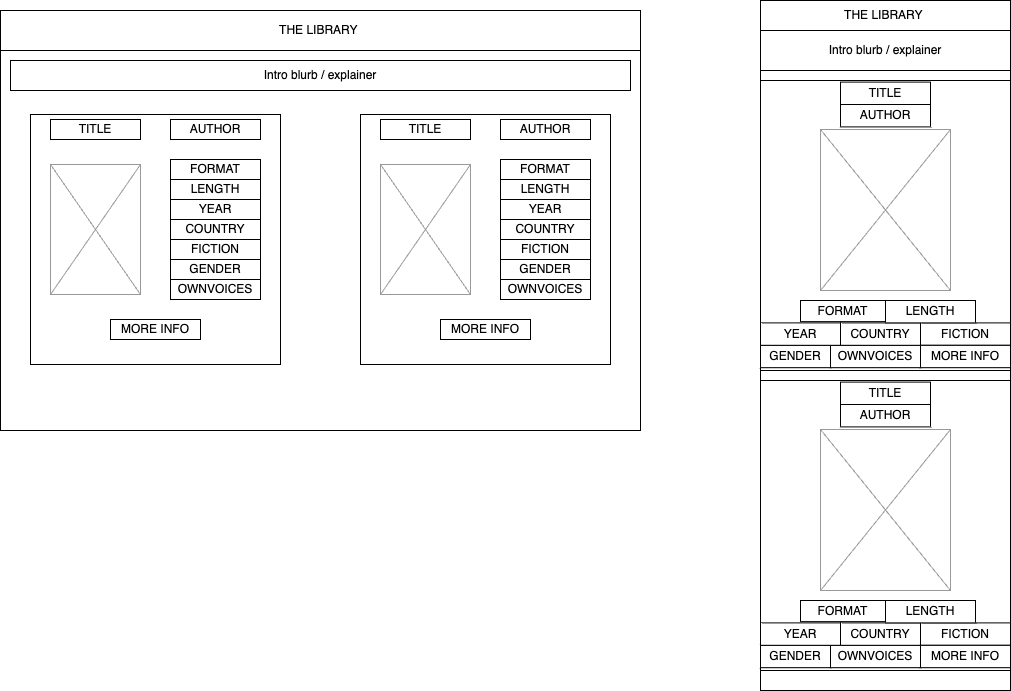

The diagram above was exported from draw.io. Its source (the exported page's mxGraphModel, read from the mxfile embedded in the PNG):
<mxGraphModel dx="1426" dy="889" grid="1" gridSize="10" guides="1" tooltips="1" connect="1" arrows="1" fold="1" page="1" pageScale="1" pageWidth="1169" pageHeight="827" math="0" shadow="0">
  <root>
    <mxCell id="0" />
    <mxCell id="1" parent="0" />
    <mxCell id="vVO1B3DjarXy2joXy4rO-33" value="" style="rounded=0;whiteSpace=wrap;html=1;" vertex="1" parent="1">
      <mxGeometry x="840" y="50" width="250" height="690" as="geometry" />
    </mxCell>
    <mxCell id="vVO1B3DjarXy2joXy4rO-1" value="" style="rounded=0;whiteSpace=wrap;html=1;" vertex="1" parent="1">
      <mxGeometry x="80" y="60" width="640" height="420" as="geometry" />
    </mxCell>
    <mxCell id="vVO1B3DjarXy2joXy4rO-2" value="THE LIBRARY&amp;nbsp;" style="rounded=0;whiteSpace=wrap;html=1;" vertex="1" parent="1">
      <mxGeometry x="80" y="60" width="640" height="40" as="geometry" />
    </mxCell>
    <mxCell id="vVO1B3DjarXy2joXy4rO-4" value="Intro blurb / explainer" style="rounded=0;whiteSpace=wrap;html=1;" vertex="1" parent="1">
      <mxGeometry x="90" y="110" width="620" height="30" as="geometry" />
    </mxCell>
    <mxCell id="vVO1B3DjarXy2joXy4rO-18" value="" style="group" vertex="1" connectable="0" parent="1">
      <mxGeometry x="110" y="164" width="250" height="250" as="geometry" />
    </mxCell>
    <mxCell id="vVO1B3DjarXy2joXy4rO-5" value="" style="whiteSpace=wrap;html=1;aspect=fixed;" vertex="1" parent="vVO1B3DjarXy2joXy4rO-18">
      <mxGeometry width="250" height="250" as="geometry" />
    </mxCell>
    <mxCell id="vVO1B3DjarXy2joXy4rO-3" value="" style="verticalLabelPosition=bottom;shadow=0;dashed=0;align=center;html=1;verticalAlign=top;strokeWidth=1;shape=mxgraph.mockup.graphics.simpleIcon;strokeColor=#999999;" vertex="1" parent="vVO1B3DjarXy2joXy4rO-18">
      <mxGeometry x="20" y="50" width="90" height="130" as="geometry" />
    </mxCell>
    <mxCell id="vVO1B3DjarXy2joXy4rO-6" value="TITLE" style="rounded=0;whiteSpace=wrap;html=1;" vertex="1" parent="vVO1B3DjarXy2joXy4rO-18">
      <mxGeometry x="20" y="5" width="90" height="20" as="geometry" />
    </mxCell>
    <mxCell id="vVO1B3DjarXy2joXy4rO-7" value="OWNVOICES" style="rounded=0;whiteSpace=wrap;html=1;" vertex="1" parent="vVO1B3DjarXy2joXy4rO-18">
      <mxGeometry x="140" y="165" width="90" height="20" as="geometry" />
    </mxCell>
    <mxCell id="vVO1B3DjarXy2joXy4rO-8" value="FICTION" style="rounded=0;whiteSpace=wrap;html=1;" vertex="1" parent="vVO1B3DjarXy2joXy4rO-18">
      <mxGeometry x="140" y="125" width="90" height="20" as="geometry" />
    </mxCell>
    <mxCell id="vVO1B3DjarXy2joXy4rO-9" value="FORMAT" style="rounded=0;whiteSpace=wrap;html=1;" vertex="1" parent="vVO1B3DjarXy2joXy4rO-18">
      <mxGeometry x="140" y="45" width="90" height="20" as="geometry" />
    </mxCell>
    <mxCell id="vVO1B3DjarXy2joXy4rO-10" value="COUNTRY" style="rounded=0;whiteSpace=wrap;html=1;" vertex="1" parent="vVO1B3DjarXy2joXy4rO-18">
      <mxGeometry x="140" y="105" width="90" height="20" as="geometry" />
    </mxCell>
    <mxCell id="vVO1B3DjarXy2joXy4rO-11" value="GENDER" style="rounded=0;whiteSpace=wrap;html=1;" vertex="1" parent="vVO1B3DjarXy2joXy4rO-18">
      <mxGeometry x="140" y="145" width="90" height="20" as="geometry" />
    </mxCell>
    <mxCell id="vVO1B3DjarXy2joXy4rO-12" value="LENGTH" style="rounded=0;whiteSpace=wrap;html=1;" vertex="1" parent="vVO1B3DjarXy2joXy4rO-18">
      <mxGeometry x="140" y="65" width="90" height="20" as="geometry" />
    </mxCell>
    <mxCell id="vVO1B3DjarXy2joXy4rO-13" value="YEAR" style="rounded=0;whiteSpace=wrap;html=1;" vertex="1" parent="vVO1B3DjarXy2joXy4rO-18">
      <mxGeometry x="140" y="85" width="90" height="20" as="geometry" />
    </mxCell>
    <mxCell id="vVO1B3DjarXy2joXy4rO-14" value="MORE INFO" style="rounded=0;whiteSpace=wrap;html=1;" vertex="1" parent="vVO1B3DjarXy2joXy4rO-18">
      <mxGeometry x="80" y="205" width="90" height="20" as="geometry" />
    </mxCell>
    <mxCell id="vVO1B3DjarXy2joXy4rO-16" value="AUTHOR" style="rounded=0;whiteSpace=wrap;html=1;" vertex="1" parent="vVO1B3DjarXy2joXy4rO-18">
      <mxGeometry x="140" y="5" width="90" height="20" as="geometry" />
    </mxCell>
    <mxCell id="vVO1B3DjarXy2joXy4rO-20" value="" style="group" vertex="1" connectable="0" parent="1">
      <mxGeometry x="440" y="164" width="250" height="250" as="geometry" />
    </mxCell>
    <mxCell id="vVO1B3DjarXy2joXy4rO-21" value="" style="whiteSpace=wrap;html=1;aspect=fixed;" vertex="1" parent="vVO1B3DjarXy2joXy4rO-20">
      <mxGeometry width="250" height="250" as="geometry" />
    </mxCell>
    <mxCell id="vVO1B3DjarXy2joXy4rO-22" value="" style="verticalLabelPosition=bottom;shadow=0;dashed=0;align=center;html=1;verticalAlign=top;strokeWidth=1;shape=mxgraph.mockup.graphics.simpleIcon;strokeColor=#999999;" vertex="1" parent="vVO1B3DjarXy2joXy4rO-20">
      <mxGeometry x="20" y="50" width="90" height="130" as="geometry" />
    </mxCell>
    <mxCell id="vVO1B3DjarXy2joXy4rO-23" value="TITLE" style="rounded=0;whiteSpace=wrap;html=1;" vertex="1" parent="vVO1B3DjarXy2joXy4rO-20">
      <mxGeometry x="20" y="5" width="90" height="20" as="geometry" />
    </mxCell>
    <mxCell id="vVO1B3DjarXy2joXy4rO-24" value="OWNVOICES" style="rounded=0;whiteSpace=wrap;html=1;" vertex="1" parent="vVO1B3DjarXy2joXy4rO-20">
      <mxGeometry x="140" y="165" width="90" height="20" as="geometry" />
    </mxCell>
    <mxCell id="vVO1B3DjarXy2joXy4rO-25" value="FICTION" style="rounded=0;whiteSpace=wrap;html=1;" vertex="1" parent="vVO1B3DjarXy2joXy4rO-20">
      <mxGeometry x="140" y="125" width="90" height="20" as="geometry" />
    </mxCell>
    <mxCell id="vVO1B3DjarXy2joXy4rO-26" value="FORMAT" style="rounded=0;whiteSpace=wrap;html=1;" vertex="1" parent="vVO1B3DjarXy2joXy4rO-20">
      <mxGeometry x="140" y="45" width="90" height="20" as="geometry" />
    </mxCell>
    <mxCell id="vVO1B3DjarXy2joXy4rO-27" value="COUNTRY" style="rounded=0;whiteSpace=wrap;html=1;" vertex="1" parent="vVO1B3DjarXy2joXy4rO-20">
      <mxGeometry x="140" y="105" width="90" height="20" as="geometry" />
    </mxCell>
    <mxCell id="vVO1B3DjarXy2joXy4rO-28" value="GENDER" style="rounded=0;whiteSpace=wrap;html=1;" vertex="1" parent="vVO1B3DjarXy2joXy4rO-20">
      <mxGeometry x="140" y="145" width="90" height="20" as="geometry" />
    </mxCell>
    <mxCell id="vVO1B3DjarXy2joXy4rO-29" value="LENGTH" style="rounded=0;whiteSpace=wrap;html=1;" vertex="1" parent="vVO1B3DjarXy2joXy4rO-20">
      <mxGeometry x="140" y="65" width="90" height="20" as="geometry" />
    </mxCell>
    <mxCell id="vVO1B3DjarXy2joXy4rO-30" value="YEAR" style="rounded=0;whiteSpace=wrap;html=1;" vertex="1" parent="vVO1B3DjarXy2joXy4rO-20">
      <mxGeometry x="140" y="85" width="90" height="20" as="geometry" />
    </mxCell>
    <mxCell id="vVO1B3DjarXy2joXy4rO-31" value="MORE INFO" style="rounded=0;whiteSpace=wrap;html=1;" vertex="1" parent="vVO1B3DjarXy2joXy4rO-20">
      <mxGeometry x="80" y="205" width="90" height="20" as="geometry" />
    </mxCell>
    <mxCell id="vVO1B3DjarXy2joXy4rO-32" value="AUTHOR" style="rounded=0;whiteSpace=wrap;html=1;" vertex="1" parent="vVO1B3DjarXy2joXy4rO-20">
      <mxGeometry x="140" y="5" width="90" height="20" as="geometry" />
    </mxCell>
    <mxCell id="vVO1B3DjarXy2joXy4rO-34" value="THE LIBRARY&amp;nbsp;" style="rounded=0;whiteSpace=wrap;html=1;" vertex="1" parent="1">
      <mxGeometry x="840" y="50" width="250" height="30" as="geometry" />
    </mxCell>
    <mxCell id="vVO1B3DjarXy2joXy4rO-35" value="Intro blurb / explainer" style="rounded=0;whiteSpace=wrap;html=1;" vertex="1" parent="1">
      <mxGeometry x="840" y="80" width="250" height="40" as="geometry" />
    </mxCell>
    <mxCell id="vVO1B3DjarXy2joXy4rO-67" value="" style="group" vertex="1" connectable="0" parent="1">
      <mxGeometry x="840" y="130" width="250" height="290" as="geometry" />
    </mxCell>
    <mxCell id="vVO1B3DjarXy2joXy4rO-64" value="" style="rounded=0;whiteSpace=wrap;html=1;" vertex="1" parent="vVO1B3DjarXy2joXy4rO-67">
      <mxGeometry width="250" height="290" as="geometry" />
    </mxCell>
    <mxCell id="vVO1B3DjarXy2joXy4rO-52" value="" style="verticalLabelPosition=bottom;shadow=0;dashed=0;align=center;html=1;verticalAlign=top;strokeWidth=1;shape=mxgraph.mockup.graphics.simpleIcon;strokeColor=#999999;" vertex="1" parent="vVO1B3DjarXy2joXy4rO-67">
      <mxGeometry x="60" y="49" width="130" height="161" as="geometry" />
    </mxCell>
    <mxCell id="vVO1B3DjarXy2joXy4rO-53" value="TITLE" style="rounded=0;whiteSpace=wrap;html=1;" vertex="1" parent="vVO1B3DjarXy2joXy4rO-67">
      <mxGeometry x="80" y="1.5999999999999375" width="90" height="22.400000000000002" as="geometry" />
    </mxCell>
    <mxCell id="vVO1B3DjarXy2joXy4rO-54" value="OWNVOICES" style="rounded=0;whiteSpace=wrap;html=1;" vertex="1" parent="vVO1B3DjarXy2joXy4rO-67">
      <mxGeometry x="70" y="264.79999999999995" width="90" height="22.400000000000002" as="geometry" />
    </mxCell>
    <mxCell id="vVO1B3DjarXy2joXy4rO-55" value="FICTION" style="rounded=0;whiteSpace=wrap;html=1;" vertex="1" parent="vVO1B3DjarXy2joXy4rO-67">
      <mxGeometry x="160" y="242.39999999999998" width="90" height="22.4" as="geometry" />
    </mxCell>
    <mxCell id="vVO1B3DjarXy2joXy4rO-56" value="FORMAT" style="rounded=0;whiteSpace=wrap;html=1;" vertex="1" parent="vVO1B3DjarXy2joXy4rO-67">
      <mxGeometry x="40" y="220" width="85" height="21.16" as="geometry" />
    </mxCell>
    <mxCell id="vVO1B3DjarXy2joXy4rO-57" value="COUNTRY" style="rounded=0;whiteSpace=wrap;html=1;" vertex="1" parent="vVO1B3DjarXy2joXy4rO-67">
      <mxGeometry x="80" y="242.39999999999998" width="80" height="22.4" as="geometry" />
    </mxCell>
    <mxCell id="vVO1B3DjarXy2joXy4rO-58" value="GENDER" style="rounded=0;whiteSpace=wrap;html=1;" vertex="1" parent="vVO1B3DjarXy2joXy4rO-67">
      <mxGeometry y="264.8" width="70" height="22.4" as="geometry" />
    </mxCell>
    <mxCell id="vVO1B3DjarXy2joXy4rO-59" value="LENGTH" style="rounded=0;whiteSpace=wrap;html=1;" vertex="1" parent="vVO1B3DjarXy2joXy4rO-67">
      <mxGeometry x="125" y="219.99999999999994" width="90" height="22.400000000000002" as="geometry" />
    </mxCell>
    <mxCell id="vVO1B3DjarXy2joXy4rO-60" value="YEAR" style="rounded=0;whiteSpace=wrap;html=1;" vertex="1" parent="vVO1B3DjarXy2joXy4rO-67">
      <mxGeometry y="242.39999999999998" width="80" height="22.4" as="geometry" />
    </mxCell>
    <mxCell id="vVO1B3DjarXy2joXy4rO-61" value="MORE INFO" style="rounded=0;whiteSpace=wrap;html=1;" vertex="1" parent="vVO1B3DjarXy2joXy4rO-67">
      <mxGeometry x="160" y="264.80000000000007" width="90" height="22.400000000000002" as="geometry" />
    </mxCell>
    <mxCell id="vVO1B3DjarXy2joXy4rO-62" value="AUTHOR" style="rounded=0;whiteSpace=wrap;html=1;" vertex="1" parent="vVO1B3DjarXy2joXy4rO-67">
      <mxGeometry x="80" y="24.00000000000003" width="90" height="22.400000000000002" as="geometry" />
    </mxCell>
    <mxCell id="vVO1B3DjarXy2joXy4rO-68" value="" style="group" vertex="1" connectable="0" parent="1">
      <mxGeometry x="840" y="430" width="250" height="290" as="geometry" />
    </mxCell>
    <mxCell id="vVO1B3DjarXy2joXy4rO-69" value="" style="rounded=0;whiteSpace=wrap;html=1;" vertex="1" parent="vVO1B3DjarXy2joXy4rO-68">
      <mxGeometry width="250" height="290" as="geometry" />
    </mxCell>
    <mxCell id="vVO1B3DjarXy2joXy4rO-70" value="" style="verticalLabelPosition=bottom;shadow=0;dashed=0;align=center;html=1;verticalAlign=top;strokeWidth=1;shape=mxgraph.mockup.graphics.simpleIcon;strokeColor=#999999;" vertex="1" parent="vVO1B3DjarXy2joXy4rO-68">
      <mxGeometry x="60" y="49" width="130" height="161" as="geometry" />
    </mxCell>
    <mxCell id="vVO1B3DjarXy2joXy4rO-71" value="TITLE" style="rounded=0;whiteSpace=wrap;html=1;" vertex="1" parent="vVO1B3DjarXy2joXy4rO-68">
      <mxGeometry x="80" y="1.5999999999999375" width="90" height="22.400000000000002" as="geometry" />
    </mxCell>
    <mxCell id="vVO1B3DjarXy2joXy4rO-72" value="OWNVOICES" style="rounded=0;whiteSpace=wrap;html=1;" vertex="1" parent="vVO1B3DjarXy2joXy4rO-68">
      <mxGeometry x="70" y="264.79999999999995" width="90" height="22.400000000000002" as="geometry" />
    </mxCell>
    <mxCell id="vVO1B3DjarXy2joXy4rO-73" value="FICTION" style="rounded=0;whiteSpace=wrap;html=1;" vertex="1" parent="vVO1B3DjarXy2joXy4rO-68">
      <mxGeometry x="160" y="242.39999999999998" width="90" height="22.4" as="geometry" />
    </mxCell>
    <mxCell id="vVO1B3DjarXy2joXy4rO-74" value="FORMAT" style="rounded=0;whiteSpace=wrap;html=1;" vertex="1" parent="vVO1B3DjarXy2joXy4rO-68">
      <mxGeometry x="40" y="220" width="85" height="21.16" as="geometry" />
    </mxCell>
    <mxCell id="vVO1B3DjarXy2joXy4rO-75" value="COUNTRY" style="rounded=0;whiteSpace=wrap;html=1;" vertex="1" parent="vVO1B3DjarXy2joXy4rO-68">
      <mxGeometry x="80" y="242.39999999999998" width="80" height="22.4" as="geometry" />
    </mxCell>
    <mxCell id="vVO1B3DjarXy2joXy4rO-76" value="GENDER" style="rounded=0;whiteSpace=wrap;html=1;" vertex="1" parent="vVO1B3DjarXy2joXy4rO-68">
      <mxGeometry y="264.8" width="70" height="22.4" as="geometry" />
    </mxCell>
    <mxCell id="vVO1B3DjarXy2joXy4rO-77" value="LENGTH" style="rounded=0;whiteSpace=wrap;html=1;" vertex="1" parent="vVO1B3DjarXy2joXy4rO-68">
      <mxGeometry x="125" y="219.99999999999994" width="90" height="22.400000000000002" as="geometry" />
    </mxCell>
    <mxCell id="vVO1B3DjarXy2joXy4rO-78" value="YEAR" style="rounded=0;whiteSpace=wrap;html=1;" vertex="1" parent="vVO1B3DjarXy2joXy4rO-68">
      <mxGeometry y="242.39999999999998" width="80" height="22.4" as="geometry" />
    </mxCell>
    <mxCell id="vVO1B3DjarXy2joXy4rO-79" value="MORE INFO" style="rounded=0;whiteSpace=wrap;html=1;" vertex="1" parent="vVO1B3DjarXy2joXy4rO-68">
      <mxGeometry x="160" y="264.80000000000007" width="90" height="22.400000000000002" as="geometry" />
    </mxCell>
    <mxCell id="vVO1B3DjarXy2joXy4rO-80" value="AUTHOR" style="rounded=0;whiteSpace=wrap;html=1;" vertex="1" parent="vVO1B3DjarXy2joXy4rO-68">
      <mxGeometry x="80" y="24.00000000000003" width="90" height="22.400000000000002" as="geometry" />
    </mxCell>
  </root>
</mxGraphModel>